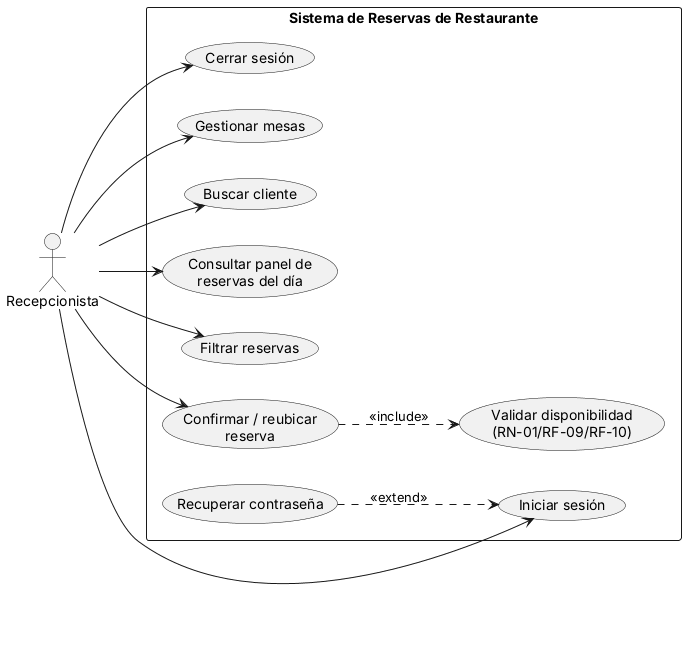

The diagram above was rendered by PlantUML. Its source (embedded in the PNG):
@startuml
left to right direction
skinparam packageStyle rect
rectangle "Sistema de Reservas de Restaurante" {
  usecase "Iniciar sesión" as login
  usecase "Recuperar contraseña" as recover
  usecase "Cerrar sesión" as logout
  usecase "Gestionar mesas" as mesas
  usecase "Buscar cliente" as buscar
  usecase "Consultar panel de\nreservas del día" as panel
  usecase "Filtrar reservas" as filtrar
  usecase "Confirmar / reubicar\nreserva" as confirmar
  usecase "Validar disponibilidad\n(RN-01/RF-09/RF-10)" as validate
}
actor Recepcionista as recep

recep --> login
recep --> logout
recep --> mesas
recep --> buscar
recep --> panel
recep --> filtrar
recep --> confirmar

recover ..> login : <<extend>>
confirmar ..> validate : <<include>>
@enduml